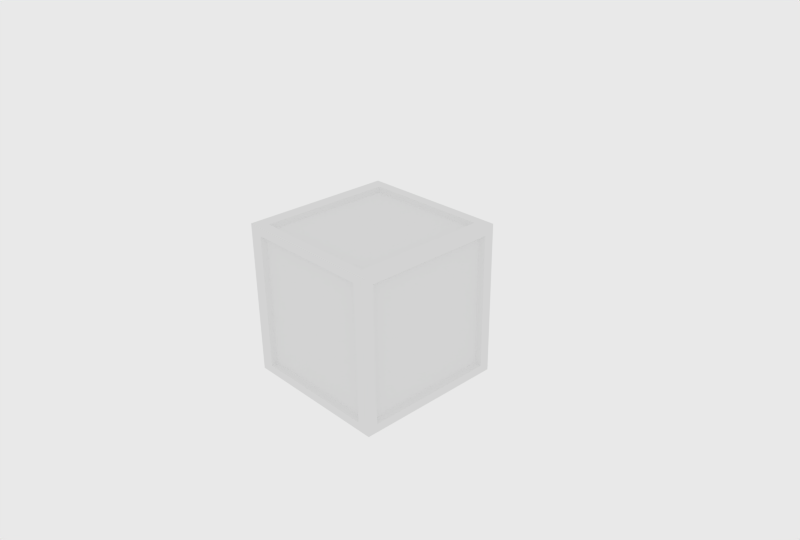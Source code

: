 # Source: box.blend  (saved by Blender 2.69.0; exported with 4.5.12 LTS)
import bpy
from mathutils import Matrix  # noqa: F401  (used for matrix-valued properties, if any)

bpy.ops.wm.read_factory_settings(use_empty=True)
scene = bpy.context.scene
scene.name = 'Scene'

# ---- collections
col_collection_1 = bpy.data.collections.new('Collection 1'); scene.collection.children.link(col_collection_1)

# ---- materials (node trees are filled in below, after node groups)
mat_material = bpy.data.materials.new('Material')
mat_material.alpha_threshold = 0.0
mat_material.use_transparent_shadow = False
mat_material.preview_render_type = 'CUBE'
mat_material.roughness = 0.5
mat_material.specular_intensity = 0.01639
mat_material.line_color = (0.0, 0.0, 0.0, 1.0)

# ---- material node trees

# ---- world
world_world = bpy.data.worlds.new('World'); scene.world = world_world
world_world.color = (0.814, 0.814, 0.814)
world_world.use_sun_shadow = False
world_world.sun_shadow_jitter_overblur = 0.0
world_world.cycles.sampling_method = 'MANUAL'
world_world.cycles.sample_map_resolution = 256

# ---- cameras
cam_camera = bpy.data.cameras.new('Camera')
cam_camera.clip_end = 100.0
cam_camera.lens = 35.0
cam_camera.sensor_width = 32.0
cam_camera.sensor_height = 18.0
cam_camera.ortho_scale = 7.314
cam_camera.dof.focus_distance = 0.0
cam_camera.dof.aperture_fstop = 128.0

# ---- meshes
me_cube = bpy.data.meshes.new('Cube')
me_cube.from_pydata([(-0.8274, -0.8682, 1.0), (-0.8274, 0.8682, 1.0), (0.8274, -0.8682, 1.0), (0.8274, 0.8682, 1.0), (-0.8274, 0.8682, -1.0), (-0.8274, -0.8682, -1.0), (0.8274, 0.8682, -1.0), (0.8274, -0.8682, -1.0), (0.8274, -0.8682, -1.0), (0.8274, 0.8682, -1.0), (-0.8274, -0.8682, -1.0), (-0.8274, 0.8682, -1.0), (0.8274, 0.8682, 1.0), (0.8274, -0.8682, 1.0), (-0.8274, 0.8682, 1.0), (-0.8274, -0.8682, 1.0), (0.8274, -1.0, 0.8892), (0.8274, -1.0, -0.8892), (-0.8274, -1.0, 0.8892), (-0.8274, -1.0, -0.8892), (0.8274, 1.0, -0.8892), (0.8274, 1.0, 0.8892), (-0.8274, 1.0, -0.8892), (-0.8274, 1.0, 0.8892), (1.0, 0.8682, 0.8892), (1.0, 0.8682, -0.8892), (1.0, -0.8682, 0.8892), (1.0, -0.8682, -0.8892), (-1.0, -0.8682, 0.8892), (-1.0, -0.8682, -0.8892), (-1.0, 0.8682, 0.8892), (-1.0, 0.8682, -0.8892), (1.056, 1.056, -1.056), (1.056, -1.056, -1.056), (-1.056, -1.056, -1.056), (-1.056, 1.056, -1.056), (1.056, 1.056, 1.056), (1.056, -1.056, 1.056), (-1.056, -1.056, 1.056), (-1.056, 1.056, 1.056), (0.8734, 1.056, -1.056), (-0.8734, 1.056, -1.056), (0.8734, -1.056, -1.056), (-0.8734, -1.056, -1.056), (0.8734, 1.056, 1.056), (-0.8734, 1.056, 1.056), (0.8734, -1.056, 1.056), (-0.8734, -1.056, 1.056), (1.056, 0.9165, -1.056), (1.056, -0.9165, -1.056), (-1.056, -0.9165, -1.056), (-1.056, 0.9165, -1.056), (1.056, 0.9165, 1.056), (1.056, -0.9165, 1.056), (-1.056, -0.9165, 1.056), (-1.056, 0.9165, 1.056), (0.8274, -0.8682, -1.0), (0.8274, 0.8682, -1.0), (-0.8274, -0.8682, -1.0), (-0.8274, 0.8682, -1.0), (0.8274, 0.8682, 1.0), (0.8274, -0.8682, 1.0), (-0.8274, 0.8682, 1.0), (-0.8274, -0.8682, 1.0), (0.8734, -0.9165, -1.056), (0.8734, 0.9165, -1.056), (-0.8734, -0.9165, -1.056), (-0.8734, 0.9165, -1.056), (0.8734, 0.9165, 1.056), (0.8734, -0.9165, 1.056), (-0.8734, 0.9165, 1.056), (-0.8734, -0.9165, 1.056), (0.8274, -1.0, 0.8892), (0.8274, -1.0, -0.8892), (-0.8274, -1.0, 0.8892), (-0.8274, -1.0, -0.8892), (0.8274, 1.0, -0.8892), (0.8274, 1.0, 0.8892), (-0.8274, 1.0, -0.8892), (-0.8274, 1.0, 0.8892), (1.0, 0.8682, 0.8892), (1.0, 0.8682, -0.8892), (1.0, -0.8682, 0.8892), (1.0, -0.8682, -0.8892), (-1.0, -0.8682, 0.8892), (-1.0, -0.8682, -0.8892), (-1.0, 0.8682, 0.8892), (-1.0, 0.8682, -0.8892), (0.8274, -1.0, 0.8892), (0.8274, -1.0, -0.8892), (-0.8274, -1.0, 0.8892), (-0.8274, -1.0, -0.8892), (0.8274, 1.0, -0.8892), (0.8274, 1.0, 0.8892), (-0.8274, 1.0, -0.8892), (-0.8274, 1.0, 0.8892), (1.0, 0.8682, 0.8892), (1.0, 0.8682, -0.8892), (1.0, -0.8682, 0.8892), (1.0, -0.8682, -0.8892), (-1.0, -0.8682, 0.8892), (-1.0, -0.8682, -0.8892), (-1.0, 0.8682, 0.8892), (-1.0, 0.8682, -0.8892), (1.056, 1.056, -0.9386), (1.056, 1.056, 0.9386), (1.056, -1.056, -0.9386), (1.056, -1.056, 0.9386), (-1.056, -1.056, -0.9386), (-1.056, -1.056, 0.9386), (-1.056, 1.056, -0.9386), (-1.056, 1.056, 0.9386), (0.8734, -1.056, 0.9386), (0.8734, -1.056, -0.9386), (-0.8734, -1.056, 0.9386), (-0.8734, -1.056, -0.9386), (0.8734, 1.056, -0.9386), (0.8734, 1.056, 0.9386), (-0.8734, 1.056, -0.9386), (-0.8734, 1.056, 0.9386), (1.056, 0.9165, 0.9386), (1.056, 0.9165, -0.9386), (1.056, -0.9165, 0.9386), (1.056, -0.9165, -0.9386), (-1.056, -0.9165, 0.9386), (-1.056, -0.9165, -0.9386), (-1.056, 0.9165, 0.9386), (-1.056, 0.9165, -0.9386)], [], [(23, 22, 78, 79), (9, 8, 10, 11), (9, 11, 59, 57), (63, 61, 13, 15), (72, 74, 18, 16), (12, 14, 15, 13), (73, 72, 16, 17), (15, 14, 62, 63), (27, 26, 82, 83), (14, 12, 60, 62), (17, 19, 75, 73), (76, 78, 22, 20), (57, 56, 8, 9), (77, 76, 20, 21), (31, 30, 86, 87), (21, 23, 79, 77), (80, 82, 26, 24), (17, 16, 18, 19), (61, 60, 12, 13), (81, 80, 24, 25), (25, 27, 83, 81), (21, 20, 22, 23), (19, 18, 74, 75), (84, 86, 30, 28), (85, 84, 28, 29), (25, 24, 26, 27), (56, 58, 10, 8), (11, 10, 58, 59), (29, 31, 87, 85), (29, 28, 30, 31), (66, 43, 34, 50), (71, 54, 38, 47), (122, 53, 37, 107), (114, 47, 38, 109), (126, 55, 39, 111), (118, 41, 35, 110), (49, 33, 42, 64), (64, 42, 43, 66), (53, 69, 46, 37), (69, 71, 47, 46), (107, 37, 46, 112), (112, 46, 47, 114), (104, 32, 40, 116), (116, 40, 41, 118), (41, 67, 51, 35), (67, 66, 50, 51), (45, 39, 55, 70), (70, 55, 54, 71), (105, 36, 52, 120), (120, 52, 53, 122), (109, 38, 54, 124), (124, 54, 55, 126), (32, 48, 65, 40), (48, 49, 64, 65), (59, 58, 5, 4), (85, 87, 103, 101), (79, 78, 94, 95), (57, 59, 4, 6), (0, 2, 61, 63), (88, 90, 74, 72), (89, 88, 72, 73), (63, 62, 1, 0), (83, 82, 98, 99), (62, 60, 3, 1), (73, 75, 91, 89), (92, 94, 78, 76), (6, 7, 56, 57), (93, 92, 76, 77), (87, 86, 102, 103), (77, 79, 95, 93), (96, 98, 82, 80), (2, 3, 60, 61), (97, 96, 80, 81), (81, 83, 99, 97), (75, 74, 90, 91), (100, 102, 86, 84), (101, 100, 84, 85), (7, 5, 58, 56), (89, 91, 115, 113), (69, 68, 3, 2), (116, 118, 94, 92), (117, 116, 92, 93), (103, 102, 126, 127), (93, 95, 119, 117), (65, 64, 7, 6), (120, 122, 98, 96), (121, 120, 96, 97), (1, 3, 68, 70), (0, 1, 70, 71), (97, 99, 123, 121), (91, 90, 114, 115), (124, 126, 102, 100), (71, 69, 2, 0), (125, 124, 100, 101), (6, 4, 67, 65), (4, 5, 66, 67), (101, 103, 127, 125), (95, 94, 118, 119), (64, 66, 5, 7), (112, 114, 90, 88), (113, 112, 88, 89), (99, 98, 122, 123), (40, 65, 67, 41), (36, 44, 68, 52), (52, 68, 69, 53), (44, 45, 70, 68), (49, 123, 106, 33), (123, 122, 107, 106), (43, 115, 108, 34), (115, 114, 109, 108), (51, 127, 110, 35), (127, 126, 111, 110), (45, 119, 111, 39), (119, 118, 110, 111), (33, 106, 113, 42), (106, 107, 112, 113), (42, 113, 115, 43), (36, 105, 117, 44), (105, 104, 116, 117), (44, 117, 119, 45), (32, 104, 121, 48), (104, 105, 120, 121), (48, 121, 123, 49), (34, 108, 125, 50), (108, 109, 124, 125), (50, 125, 127, 51)])
_uv = me_cube.uv_layers.new(name='UVMap')
_uv.uv.foreach_set('vector', [-0.4643, 0.7739, -0.0472, 0.7759, -0.04699, 0.7763, -0.4644, 0.7737, 0.04997, 0.1905, 0.4602, 0.1859, 0.4631, 0.7729, 0.0522, 0.7767, 0.04222, 0.1913, 0.04539, 0.7775, 0.04505, 0.7773, 0.04228, 0.1915, 1.064, 0.7607, 1.058, 0.1686, 1.058, 0.1684, 1.064, 0.7606, 0.9663, 0.1717, 0.972, 0.7625, 0.9719, 0.7625, 0.9663, 0.1718, 0.9509, 0.2883, 0.9512, 0.8697, 0.5445, 0.8704, 0.544, 0.2893, 0.5432, 0.1816, 0.9663, 0.1717, 0.9663, 0.1718, 0.5432, 0.1813, 1.064, 0.7606, 1.478, 0.7519, 1.478, 0.752, 1.064, 0.7607, -0.04872, -0.5676, -0.4613, -0.5676, -0.4614, -0.5675, -0.04876, -0.5675, 1.478, 0.7519, 1.473, 0.1593, 1.473, 0.1592, 1.478, 0.752, 0.5432, 0.1813, 0.5486, 0.7714, 0.5485, 0.7712, 0.5432, 0.1816, -0.04709, 0.1935, -0.04699, 0.7763, -0.0472, 0.7759, -0.0468, 0.1937, 0.04228, 0.1915, 0.4524, 0.1849, 0.4525, 0.1852, 0.04222, 0.1913, -0.4629, 0.1926, -0.04709, 0.1935, -0.0468, 0.1937, -0.4631, 0.1926, -0.04728, 0.9363, -0.4662, 0.93, -0.4661, 0.9302, -0.04727, 0.9361, -0.4631, 0.1926, -0.4643, 0.7739, -0.4644, 0.7737, -0.4629, 0.1926, -0.4617, 0.03669, -0.4614, -0.5675, -0.4613, -0.5676, -0.4615, 0.03674, 0.5444, 0.1874, 0.9512, 0.1885, 0.9503, 0.7564, 0.5433, 0.7547, 1.058, 0.1686, 1.473, 0.1592, 1.473, 0.1593, 1.058, 0.1684, -0.04844, 0.03668, -0.4617, 0.03669, -0.4615, 0.03674, -0.04855, 0.03674, -0.04855, 0.03674, -0.04872, -0.5676, -0.04876, -0.5675, -0.04844, 0.03668, 0.08194, 0.3618, 0.4894, 0.3629, 0.489, 0.9328, 0.08076, 0.9308, 0.7641, 0.7716, 0.7582, 0.1367, 0.7582, 0.1367, 0.764, 0.7719, -0.471, 1.544, -0.4661, 0.9302, -0.4662, 0.93, -0.4709, 1.544, -0.0517, 1.55, -0.471, 1.544, -0.4709, 1.544, -0.05168, 1.55, 0.6937, 0.8447, 0.2845, 0.8447, 0.2846, 0.2458, 0.6935, 0.2458, 0.4524, 0.1849, 0.4564, 0.7722, 0.4562, 0.7721, 0.4525, 0.1852, 0.04539, 0.7775, 0.4562, 0.7721, 0.4564, 0.7722, 0.04505, 0.7773, -0.05168, 1.55, -0.04728, 0.9363, -0.04727, 0.9361, -0.0517, 1.55, 0.4618, 0.7056, 0.05171, 0.7064, 0.05161, 0.106, 0.4615, 0.105, 0.5442, 0.9279, 0.5776, 0.9275, 0.578, 0.993, 0.5446, 0.9933, 0.6616, 0.4669, 0.6616, 0.5257, 0.6316, 0.5257, 0.6316, 0.4669, 0.8072, 0.7177, 0.8072, 0.7598, 0.7767, 0.7598, 0.7767, 0.7177, 0.9442, 0.0399, 0.9442, -0.002706, 0.9792, -0.002961, 0.9792, 0.0396, 0.7776, 0.7183, 0.7774, 0.7601, 0.7512, 0.7595, 0.7514, 0.7178, 0.717, 0.04618, 0.717, 0.003754, 0.7519, 0.003725, 0.7519, 0.04622, 0.5457, 0.312, 0.5779, 0.312, 0.5778, 0.3755, 0.5455, 0.3754, 0.5444, 0.375, 0.5779, 0.3747, 0.5779, 0.9277, 0.5442, 0.9276, 0.6608, 0.4586, 0.6609, 0.5249, 0.6316, 0.525, 0.6316, 0.4588, 0.6609, 0.5252, 0.6614, 1.001, 0.6324, 1.001, 0.6319, 0.5254, 0.8893, 0.04413, 0.8891, 0.001613, 0.9243, 0.001423, 0.9243, 0.04404, 0.6043, 0.5256, 0.6319, 0.5254, 0.6324, 1.001, 0.6048, 1.001, 0.8341, 0.03947, 0.8338, -0.001936, 0.8662, -0.002745, 0.8664, 0.03892, 0.05471, 0.3752, 0.08249, 0.3752, 0.08552, 0.9239, 0.05633, 0.9233, 0.08472, 0.9248, 0.1144, 0.9248, 0.1145, 0.983, 0.08459, 0.983, 0.4568, 0.7855, 0.4565, 0.1357, 0.4929, 0.1355, 0.4931, 0.7858, 1.003, 1.0, 1.003, 1.05, 0.9777, 1.05, 0.9773, 1.0, 0.8033, 0.5186, 0.8364, 0.5186, 0.8363, 0.9932, 0.8032, 0.9918, 0.8341, 0.7229, 0.8339, 0.7643, 0.8061, 0.7639, 0.8062, 0.7225, 0.4898, 0.7795, 0.4584, 0.7793, 0.4592, 0.1326, 0.4905, 0.1327, 0.9516, 0.7236, 0.9516, 0.7664, 0.9209, 0.7657, 0.9211, 0.7234, 0.4039, 0.7693, 0.3717, 0.7692, 0.372, 0.1124, 0.4038, 0.1124, 0.08427, 0.321, 0.1121, 0.3202, 0.1125, 0.375, 0.08468, 0.3755, 0.3113, 0.6715, 0.3109, 0.01332, 0.3462, 0.01311, 0.3463, 0.6714, 0.04505, 0.7773, 0.4564, 0.7722, 0.4566, 0.7723, 0.04471, 0.7771, -0.0517, 1.55, -0.04727, 0.9361, -0.04727, 0.9359, -0.05173, 1.55, -0.4644, 0.7737, -0.04699, 0.7763, -0.04679, 0.7766, -0.4645, 0.7734, 0.04228, 0.1915, 0.04505, 0.7773, 0.04471, 0.7771, 0.04233, 0.1916, 1.064, 0.7607, 1.058, 0.1688, 1.058, 0.1686, 1.064, 0.7607, 0.9663, 0.1716, 0.972, 0.7625, 0.972, 0.7625, 0.9663, 0.1717, 0.5433, 0.1819, 0.9663, 0.1716, 0.9663, 0.1717, 0.5432, 0.1816, 1.064, 0.7607, 1.478, 0.752, 1.478, 0.7521, 1.064, 0.7607, -0.04876, -0.5675, -0.4614, -0.5675, -0.4614, -0.5675, -0.04881, -0.5675, 1.478, 0.752, 1.473, 0.1592, 1.473, 0.1592, 1.478, 0.7521, 0.5432, 0.1816, 0.5485, 0.7712, 0.5484, 0.7711, 0.5433, 0.1819, -0.04738, 0.1933, -0.04679, 0.7766, -0.04699, 0.7763, -0.04709, 0.1935, 0.04233, 0.1916, 0.4523, 0.1845, 0.4524, 0.1849, 0.04228, 0.1915, -0.4627, 0.1927, -0.04738, 0.1933, -0.04709, 0.1935, -0.4629, 0.1926, -0.04727, 0.9361, -0.4661, 0.9302, -0.4659, 0.9304, -0.04727, 0.9359, -0.4629, 0.1926, -0.4644, 0.7737, -0.4645, 0.7734, -0.4627, 0.1927, -0.4619, 0.03663, -0.4614, -0.5675, -0.4614, -0.5675, -0.4617, 0.03669, 1.058, 0.1688, 1.473, 0.1592, 1.473, 0.1592, 1.058, 0.1686, -0.04832, 0.03663, -0.4619, 0.03663, -0.4617, 0.03669, -0.04844, 0.03668, -0.04844, 0.03668, -0.04876, -0.5675, -0.04881, -0.5675, -0.04832, 0.03663, 0.5485, 0.7712, 0.972, 0.7625, 0.972, 0.7625, 0.5484, 0.7711, -0.4712, 1.544, -0.4659, 0.9304, -0.4661, 0.9302, -0.471, 1.544, -0.05173, 1.55, -0.4712, 1.544, -0.471, 1.544, -0.0517, 1.55, 0.4523, 0.1845, 0.4566, 0.7723, 0.4564, 0.7722, 0.4524, 0.1849, 0.5433, 0.1819, 0.5484, 0.7711, 0.5336, 0.7925, 0.5283, 0.1612, 1.043, 0.148, 1.488, 0.1374, 1.473, 0.1592, 1.058, 0.1688, -0.03303, 0.1721, -0.03191, 0.798, -0.04679, 0.7766, -0.04738, 0.1933, -0.477, 0.1719, -0.03303, 0.1721, -0.04738, 0.1933, -0.4627, 0.1927, -0.04727, 0.9359, -0.4659, 0.9304, -0.4803, 0.9086, -0.0324, 0.9142, -0.4627, 0.1927, -0.4645, 0.7734, -0.4793, 0.7941, -0.477, 0.1719, 0.02784, 0.171, 0.4667, 0.1629, 0.4523, 0.1845, 0.04233, 0.1916, -0.4765, 0.05799, -0.4759, -0.5888, -0.4614, -0.5675, -0.4619, 0.03663, 0.3954, 0.07784, 0.3954, 0.7421, 0.3812, 0.7202, 0.3812, 0.09979, 1.478, 0.7521, 1.473, 0.1592, 1.488, 0.1374, 1.493, 0.7731, 0.9262, 0.6927, 0.9263, 0.07089, 0.9405, 0.04892, 0.9404, 0.7148, -0.04832, 0.03663, -0.04881, -0.5675, -0.03437, -0.5888, -0.03369, 0.05799, 0.7874, 0.7284, 0.7873, 0.09288, 0.8015, 0.07046, 0.8015, 0.7509, -0.4862, 1.565, -0.4803, 0.9086, -0.4659, 0.9304, -0.4712, 1.544, 1.049, 0.7823, 1.043, 0.148, 1.058, 0.1688, 1.064, 0.7607, -0.03716, 1.572, -0.4862, 1.565, -0.4712, 1.544, -0.05173, 1.55, 0.04233, 0.1916, 0.04471, 0.7771, 0.03002, 0.7982, 0.02784, 0.171, 0.04471, 0.7771, 0.4566, 0.7723, 0.4714, 0.7933, 0.03002, 0.7982, -0.05173, 1.55, -0.04727, 0.9359, -0.0324, 0.9142, -0.03716, 1.572, -0.4645, 0.7734, -0.04679, 0.7766, -0.03191, 0.798, -0.4793, 0.7941, 0.4667, 0.1629, 0.4714, 0.7933, 0.4566, 0.7723, 0.4523, 0.1845, 0.981, 0.1498, 0.9872, 0.7835, 0.972, 0.7625, 0.9663, 0.1716, 0.5283, 0.1612, 0.981, 0.1498, 0.9663, 0.1716, 0.5433, 0.1819, -0.04881, -0.5675, -0.4614, -0.5675, -0.4759, -0.5888, -0.03437, -0.5888, 0.08513, 0.375, 0.1121, 0.3754, 0.1144, 0.9248, 0.08467, 0.9237, 1.002, 0.4719, 1.002, 0.5226, 0.9766, 0.523, 0.9762, 0.4726, 0.8041, 0.2614, 0.8375, 0.2615, 0.8385, 0.7357, 0.8054, 0.7373, 1.002, 0.5237, 1.002, 1.0, 0.9768, 1.0, 0.977, 0.5236, 0.8072, -0.0002135, 0.8072, 0.0419, 0.7767, 0.04192, 0.7767, -0.0001784, 0.8072, 0.0419, 0.8072, 0.7177, 0.7767, 0.7177, 0.7767, 0.04192, 0.9437, 0.7629, 0.9438, 0.7203, 0.9787, 0.7202, 0.9786, 0.7629, 0.9438, 0.7203, 0.9442, 0.0399, 0.9792, 0.0396, 0.9787, 0.7202, 0.7786, 0.004287, 0.7785, 0.04648, 0.7519, 0.04622, 0.7519, 0.003725, 0.7785, 0.04648, 0.7776, 0.7183, 0.7514, 0.7178, 0.7519, 0.04622, 0.717, 0.759, 0.717, 0.7173, 0.7514, 0.7178, 0.7512, 0.7595, 0.717, 0.7173, 0.717, 0.04618, 0.7519, 0.04622, 0.7514, 0.7178, 0.8897, 0.7656, 0.8896, 0.7234, 0.9245, 0.7233, 0.9246, 0.7655, 0.8896, 0.7234, 0.8893, 0.04413, 0.9243, 0.04404, 0.9245, 0.7233, 0.5779, 0.3747, 0.6061, 0.3744, 0.6063, 0.9278, 0.5779, 0.9277, 0.8339, 0.7643, 0.8341, 0.7229, 0.8663, 0.7233, 0.8662, 0.7649, 0.8341, 0.7229, 0.8341, 0.03947, 0.8664, 0.03892, 0.8663, 0.7233, 0.256, 0.05709, 0.2877, 0.0572, 0.2866, 0.6794, 0.2548, 0.6792, 0.8338, -0.001936, 0.8341, 0.03947, 0.8062, 0.0399, 0.8061, -0.001421, 0.8341, 0.03947, 0.8341, 0.7229, 0.8062, 0.7225, 0.8062, 0.0399, 0.7206, 0.7078, 0.6896, 0.708, 0.6889, 0.06117, 0.7198, 0.06112, 0.9512, 0.0008015, 0.9512, 0.04278, 0.9209, 0.04281, 0.9209, 0.0008105, 0.9512, 0.04278, 0.9516, 0.7236, 0.9211, 0.7234, 0.9209, 0.04281, 0.7759, 0.7449, 0.7467, 0.7447, 0.7492, 0.05853, 0.7785, 0.05877])
me_cube.materials.append(mat_material)
me_cube.use_remesh_preserve_volume = False
me_cube.use_remesh_preserve_attributes = False
me_cube.use_mirror_vertex_groups = False
me_cube.update()

# ---- objects
ob_cube = bpy.data.objects.new('Cube', me_cube)
ob_camera = bpy.data.objects.new('Camera', cam_camera)

# ---- transforms, parenting, visibility, modifiers, constraints
ob_cube.location = (0.0, 0.0, 0.0)
ob_cube.lock_rotations_4d = False
ob_cube.empty_display_type = 'ARROWS'
ob_cube.lineart.crease_threshold = 0.0
ob_camera.location = (7.481, -6.508, 5.344)
ob_camera.rotation_euler = (1.109, 0.01082, 0.8149)
ob_camera.lock_rotations_4d = False
ob_camera.empty_display_type = 'ARROWS'
ob_camera.color = (0.0, 0.0, 0.0, 0.0)
ob_camera.display_type = 'WIRE'
ob_camera.lineart.crease_threshold = 0.0

# ---- collection membership
col_collection_1.objects.link(ob_cube)
col_collection_1.objects.link(ob_camera)

# ---- scene / render settings (as saved in the file)
scene.camera = ob_camera
scene.frame_start = 1; scene.frame_end = 250; scene.frame_set(1)
scene.render.engine = 'BLENDER_EEVEE_NEXT'
scene.render.image_settings.color_mode = 'RGB'
scene.render.image_settings.compression = 90
scene.render.resolution_x = 720
scene.render.resolution_y = 486
scene.render.pixel_aspect_x = 10.0
scene.render.pixel_aspect_y = 11.0
scene.render.fps = 30
scene.render.fps_base = 1.001
scene.render.dither_intensity = 0.0
scene.render.bake_margin = 2
scene.render.bake_bias = 0.0
scene.cycles.use_denoising = False
scene.cycles.samples = 10
scene.cycles.sampling_pattern = 'TABULATED_SOBOL'
scene.cycles.light_sampling_threshold = 0.0
scene.cycles.use_adaptive_sampling = False
scene.cycles.use_light_tree = False
scene.cycles.blur_glossy = 0.0
scene.cycles.volume_bounces = 1
scene.cycles.pixel_filter_type = 'GAUSSIAN'
scene.cycles.sample_clamp_indirect = 0.0
scene.view_settings.view_transform = 'Standard'
bpy.context.view_layer.update()
